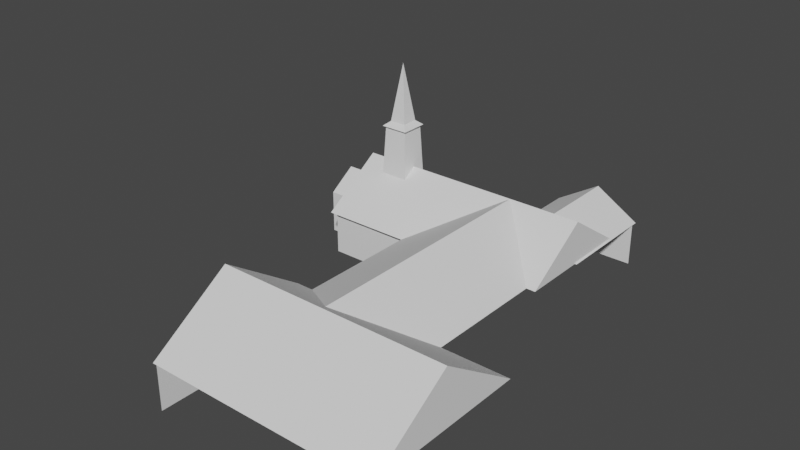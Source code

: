 # Source: Church1.blend  (saved by Blender 3.6.11; exported with 4.5.12 LTS)
import bpy
from mathutils import Matrix  # noqa: F401  (used for matrix-valued properties, if any)

bpy.ops.wm.read_factory_settings(use_empty=True)
scene = bpy.context.scene
scene.name = 'Scene'

# ---- collections
col_collection = bpy.data.collections.new('Collection'); scene.collection.children.link(col_collection)

# ---- world
world_world = bpy.data.worlds.new('World'); scene.world = world_world
world_world.use_nodes = True; world_world.node_tree.nodes.clear()
_N = world_world.node_tree.nodes; _L = world_world.node_tree.links
n0 = _N.new('ShaderNodeOutputWorld'); n0.name = 'World Output'; n0.location = (300, 300)
n1 = _N.new('ShaderNodeBackground'); n1.name = 'Background'; n1.location = (10, 300)
n1.inputs[0].default_value = (0.05088, 0.05088, 0.05088, 1.0)
_L.new(n1.outputs[0], n0.inputs[0])
n0.is_active_output = True
world_world.color = (0.05088, 0.05088, 0.05088)
world_world.use_sun_shadow = False
world_world.sun_shadow_jitter_overblur = 0.0

# ---- meshes
me_cube_001 = bpy.data.meshes.new('Cube.001')
me_cube_001.from_pydata([(-5.004, -3.344, -1.524), (-5.004, -3.344, 1.524), (-5.004, 5.003, -1.524), (-5.004, 5.003, 1.524), (1.329, -3.344, 1.524), (1.329, -3.344, -1.524), (5.868, 5.003, -1.524), (5.868, 5.003, 1.524), (1.329, -12.4, 1.524), (1.329, -12.4, -1.524), (0.1099, -12.4, 1.524), (0.1099, -12.4, -1.524), (0.1099, -23.35, 1.524), (0.1099, -23.35, -1.524), (5.868, 8.108, -1.524), (5.868, 8.108, 1.524), (11.6, 8.108, -1.524), (11.6, 8.108, 1.524)], [], [(0, 1, 3, 2), (2, 3, 7, 6), (8, 9, 11, 10), (4, 5, 9, 8), (10, 11, 13, 12), (1, 0, 5, 4), (6, 7, 15, 14), (14, 15, 17, 16)])
_uv = me_cube_001.uv_layers.new(name='UVMap')
_uv.uv.foreach_set('vector', [0.8422, 0.5588, 0.6399, 0.5588, 0.6399, 0.004701, 0.8422, 0.004701, 0.4188, 0.7263, 0.2164, 0.7263, 0.2164, 0.004701, 0.4188, 0.004701, 0.9325, 0.004701, 0.9325, 0.207, 0.8516, 0.207, 0.8516, 0.004701, 0.4282, 0.004701, 0.6305, 0.004701, 0.6305, 0.6056, 0.4282, 0.6056, 0.004701, 0.004701, 0.207, 0.004701, 0.207, 0.7321, 0.004701, 0.7321, 0.6399, 0.5682, 0.8422, 0.5682, 0.8422, 0.9886, 0.6399, 0.9886, 0.4188, 0.9418, 0.2164, 0.9418, 0.2164, 0.7357, 0.4188, 0.7357, 0.6305, 0.9953, 0.4282, 0.9953, 0.4282, 0.615, 0.6305, 0.615])
me_cube_001.update()
me_cube_002 = bpy.data.meshes.new('Cube.002')
me_cube_002.from_pydata([(-5.304, -3.644, 1.524), (-5.304, 5.304, 1.524), (-5.304, 0.8297, 4.534), (11.55, -3.644, 1.524), (11.55, 5.304, 1.524), (11.55, 0.8297, 4.534), (-5.011, 0.8297, 4.252), (-5.304, 4.884, 1.524), (-5.304, -3.225, 1.524), (-5.304, 0.8297, 4.252), (-5.011, 4.884, 1.524), (-5.011, -3.225, 1.524)], [], [(0, 2, 1, 7, 9, 8), (1, 2, 5, 4), (4, 5, 3), (3, 5, 2, 0), (10, 7, 1, 4, 3, 0, 8, 11), (6, 9, 7, 10), (10, 11, 6), (9, 6, 11, 8)])
_uv = me_cube_002.uv_layers.new(name='UVMap')
_uv.uv.foreach_set('vector', [0.9232, 0.3568, 0.8044, 0.1802, 0.9232, 0.003665, 0.9232, 0.02022, 0.8156, 0.1802, 0.9232, 0.3402, 0.5769, 0.669, 0.3641, 0.669, 0.3641, 0.003665, 0.5769, 0.003665, 0.8044, 0.3641, 0.9232, 0.5407, 0.8044, 0.7173, 0.7971, 0.669, 0.5843, 0.669, 0.5843, 0.003665, 0.7971, 0.003665, 0.3402, 0.01523, 0.3402, 0.003665, 0.3568, 0.003665, 0.3568, 0.669, 0.003665, 0.669, 0.003665, 0.003665, 0.02022, 0.003665, 0.02022, 0.01523, 0.1802, 0.01523, 0.1802, 0.003665, 0.3402, 0.003665, 0.3402, 0.01523, 0.003665, 0.9963, 0.003665, 0.6763, 0.1113, 0.8363, 0.1802, 0.003665, 0.1802, 0.01523, 0.02022, 0.01523, 0.02022, 0.003665])
me_cube_002.update()
me_cube_003 = bpy.data.meshes.new('Cube.003')
me_cube_003.from_pydata([(-0.1901, -23.35, 1.524), (-0.1901, -12.1, 1.524), (-0.1901, -17.73, 5.312), (15.61, -23.35, 1.524), (15.61, -12.1, 1.524), (15.61, -17.73, 5.312), (0.1099, -17.73, 5.022), (-0.1901, -12.53, 1.524), (-0.1901, -22.92, 1.524), (-0.1901, -17.73, 5.022), (0.1099, -12.53, 1.524), (0.1099, -22.92, 1.524)], [], [(0, 2, 1, 7, 9, 8), (1, 2, 5, 4), (4, 5, 3), (3, 5, 2, 0), (10, 7, 1, 4, 3, 0, 8, 11), (6, 9, 7, 10), (10, 11, 6), (9, 6, 11, 8)])
_uv = me_cube_003.uv_layers.new(name='UVMap')
_uv.uv.foreach_set('vector', [0.1417, 0.9961, 0.003867, 0.7913, 0.1417, 0.5865, 0.1417, 0.6021, 0.01442, 0.7913, 0.1417, 0.9805, 0.9961, 0.2585, 0.9961, 0.5054, 0.4213, 0.5054, 0.4213, 0.2585, 0.1494, 0.5865, 0.2873, 0.7913, 0.1494, 0.9961, 0.9961, 0.003867, 0.9961, 0.2508, 0.4213, 0.2508, 0.4213, 0.003867, 0.3979, 0.01478, 0.3979, 0.003867, 0.4135, 0.003867, 0.4135, 0.5787, 0.003867, 0.5787, 0.003867, 0.003867, 0.01954, 0.003867, 0.01954, 0.01478, 0.2087, 0.01478, 0.2087, 0.003867, 0.3979, 0.003867, 0.3979, 0.01478, 0.295, 0.9648, 0.295, 0.5865, 0.4223, 0.7756, 0.2087, 0.003867, 0.2087, 0.01478, 0.01954, 0.01478, 0.01954, 0.003867])
me_cube_003.update()
me_cube_004 = bpy.data.meshes.new('Cube.004')
me_cube_004.from_pydata([(0.9884, 0.7015, 1.524), (10.91, 0.7015, 1.524), (6.437, 0.7015, 4.534), (0.9884, -17.71, 1.524), (10.91, -17.71, 1.524), (6.437, -17.71, 4.534)], [], [(0, 2, 1), (1, 2, 5, 4), (4, 5, 3), (3, 5, 2, 0), (1, 4, 3, 0)])
_uv = me_cube_004.uv_layers.new(name='UVMap')
_uv.uv.foreach_set('vector', [0.8602, 0.4598, 0.9966, 0.7068, 0.8602, 0.9096, 0.4598, 0.003362, 0.5713, 0.003362, 0.5713, 0.8377, 0.4598, 0.8377, 0.8602, 0.003362, 0.9966, 0.2061, 0.8602, 0.4531, 0.8535, 0.8377, 0.5713, 0.8377, 0.5713, 0.003362, 0.8535, 0.003362, 0.003362, 0.8377, 0.003362, 0.003362, 0.4531, 0.003362, 0.4531, 0.8377])
me_cube_004.update()
me_cube_005 = bpy.data.meshes.new('Cube.005')
me_cube_005.from_pydata([(-7.423, -1.139, 1.524), (-7.423, 2.767, 1.524), (-7.423, 0.8137, 2.873), (-5.304, -1.139, 1.524), (-5.304, 2.767, 1.524), (-5.304, 0.8137, 2.873), (-7.423, -1.139, -1.524), (-7.423, 2.767, -1.524), (-5.304, -1.139, -1.524), (-5.304, 2.767, -1.524)], [], [(0, 2, 1), (1, 2, 5, 4), (4, 5, 3), (3, 5, 2, 0), (1, 4, 9, 7), (7, 9, 8, 6), (0, 1, 7, 6), (4, 3, 8, 9), (3, 0, 6, 8)])
_uv = me_cube_005.uv_layers.new(name='UVMap')
_uv.uv.foreach_set('vector', [0.003844, 0.1549, 0.2225, 0.003844, 0.4412, 0.1549, 0.2488, 0.7696, 0.2488, 0.5038, 0.4861, 0.5038, 0.4861, 0.7696, 0.5999, 0.4412, 0.4489, 0.2225, 0.5999, 0.003844, 0.003844, 0.6549, 0.003844, 0.5038, 0.2411, 0.5038, 0.2411, 0.6549, 0.2488, 0.7696, 0.4861, 0.7696, 0.4861, 0.9636, 0.2488, 0.9636, 0.7311, 0.9412, 0.4938, 0.9412, 0.4938, 0.5038, 0.7311, 0.5038, 0.003844, 0.1549, 0.4412, 0.1549, 0.4412, 0.4962, 0.003844, 0.4962, 0.5999, 0.4412, 0.5999, 0.003844, 0.9412, 0.003844, 0.9412, 0.4412, 0.003844, 0.6549, 0.2411, 0.6549, 0.2411, 0.9962, 0.003844, 0.9962])
me_cube_005.update()
me_cube_006 = bpy.data.meshes.new('Cube.006')
me_cube_006.from_pydata([(5.568, 8.408, 1.524), (11.68, 8.408, 1.524), (8.593, 8.408, 3.378), (5.568, 0.8655, 1.524), (11.68, 0.8655, 1.524), (8.593, 0.8655, 3.378)], [], [(0, 2, 1), (1, 2, 5, 4), (4, 5, 3), (3, 5, 2, 0), (1, 4, 3, 0)])
_uv = me_cube_006.uv_layers.new(name='UVMap')
_uv.uv.foreach_set('vector', [0.8591, 0.002948, 0.9971, 0.2281, 0.8591, 0.4576, 0.4635, 0.002947, 0.7313, 0.002948, 0.7313, 0.5642, 0.4635, 0.5642, 0.8591, 0.4635, 0.9971, 0.693, 0.8591, 0.9182, 0.8532, 0.5642, 0.7313, 0.5642, 0.7313, 0.002948, 0.8532, 0.002947, 0.002948, 0.5642, 0.002948, 0.002947, 0.4576, 0.002948, 0.4576, 0.5642])
me_cube_006.update()
me_cube_009 = bpy.data.meshes.new('Cube.009')
me_cube_009.from_pydata([(-3.54, -0.1816, 3.449), (-3.357, 0.001345, 7.353), (-3.54, 1.818, 3.449), (-3.357, 1.635, 7.353), (-1.54, -0.1816, 3.449), (-1.723, 0.001345, 7.353), (-1.54, 1.818, 3.449), (-1.723, 1.635, 7.353), (-3.523, -0.165, 7.353), (-3.523, 1.802, 7.353), (-1.556, -0.165, 7.353), (-1.556, 1.802, 7.353), (-3.122, 0.2364, 7.685), (-3.122, 1.4, 7.685), (-1.958, 0.2364, 7.685), (-1.958, 1.4, 7.685), (-2.54, 0.8184, 11.79)], [], [(0, 1, 3, 2), (2, 3, 7, 6), (6, 7, 5, 4), (4, 5, 1, 0), (2, 6, 4, 0), (5, 7, 11, 10), (8, 10, 14, 12), (3, 1, 8, 9), (1, 5, 10, 8), (7, 3, 9, 11), (14, 15, 16), (11, 9, 13, 15), (10, 11, 15, 14), (9, 8, 12, 13), (13, 12, 16), (12, 14, 16), (15, 13, 16)])
_uv = me_cube_009.uv_layers.new(name='UVMap')
_uv.uv.foreach_set('vector', [0.5961, 0.8322, 0.6139, 0.4533, 0.7724, 0.4533, 0.7902, 0.8322, 0.005251, 0.8425, 0.02301, 0.4636, 0.1816, 0.4636, 0.1993, 0.8425, 0.2098, 0.8425, 0.2276, 0.4636, 0.3861, 0.4636, 0.4039, 0.8425, 0.7974, 0.3841, 0.8152, 0.005251, 0.9738, 0.005251, 0.9915, 0.3841, 0.9947, 0.6473, 0.8007, 0.6473, 0.8007, 0.4533, 0.9947, 0.4533, 0.8168, 0.674, 0.8168, 0.8325, 0.8007, 0.8487, 0.8007, 0.6578, 0.1917, 0.4124, 0.005251, 0.4531, 0.03569, 0.4099, 0.146, 0.3858, 0.9754, 0.8325, 0.9754, 0.674, 0.9915, 0.6578, 0.9915, 0.8487, 0.9754, 0.674, 0.8168, 0.674, 0.8007, 0.6578, 0.9915, 0.6578, 0.8168, 0.8325, 0.9754, 0.8325, 0.9915, 0.8487, 0.8007, 0.8487, 0.748, 0.4071, 0.6351, 0.4071, 0.6915, 0.005251, 0.3887, 0.4124, 0.2022, 0.4531, 0.2326, 0.4099, 0.343, 0.3858, 0.7869, 0.4428, 0.5961, 0.4428, 0.6351, 0.4071, 0.748, 0.4071, 0.5856, 0.4124, 0.3992, 0.4531, 0.4296, 0.4099, 0.54, 0.3858, 0.54, 0.3858, 0.4296, 0.4099, 0.3992, 0.005251, 0.146, 0.3858, 0.03569, 0.4099, 0.005251, 0.005251, 0.343, 0.3858, 0.2326, 0.4099, 0.2022, 0.005251])
me_cube_009.update()

# ---- objects
ob_empty = bpy.data.objects.new('Empty', None)
ob_wall = bpy.data.objects.new('Wall', me_cube_001)
ob_roof = bpy.data.objects.new('Roof', me_cube_002)
ob_roof_001 = bpy.data.objects.new('Roof.001', me_cube_003)
ob_roof_002 = bpy.data.objects.new('Roof.002', me_cube_004)
ob_roof_003 = bpy.data.objects.new('Roof.003', me_cube_005)
ob_roof_004 = bpy.data.objects.new('Roof.004', me_cube_006)
ob_steep = bpy.data.objects.new('Steep', me_cube_009)

# ---- transforms, parenting, visibility, modifiers, constraints
ob_empty.location = (20.21, -0.2216, 0.0)
ob_empty.rotation_euler = (0.01501, 0.002829, 1.324)
ob_empty.scale = (15.36, 15.36, 15.36)
ob_empty.empty_display_type = 'IMAGE'
ob_empty.empty_display_size = 5.0
ob_wall.location = (0.0, 0.0, 0.0)
ob_roof.location = (0.0, 0.0, 0.0)
ob_roof_001.location = (0.0, 0.0, 0.0)
ob_roof_002.location = (0.0, 0.0, 0.0)
ob_roof_003.location = (0.0, 0.0, 0.0)
ob_roof_004.location = (0.0, 0.0, 0.0)
ob_steep.location = (0.0, 0.0, 0.0)

# ---- collection membership
col_collection.objects.link(ob_empty)
col_collection.objects.link(ob_wall)
col_collection.objects.link(ob_roof)
col_collection.objects.link(ob_roof_001)
col_collection.objects.link(ob_roof_002)
col_collection.objects.link(ob_roof_003)
col_collection.objects.link(ob_roof_004)
col_collection.objects.link(ob_steep)

# ---- scene / render settings (as saved in the file)
scene.frame_start = 1; scene.frame_end = 250; scene.frame_set(1)
scene.render.engine = 'BLENDER_EEVEE_NEXT'
scene.cycles.sampling_pattern = 'TABULATED_SOBOL'
scene.view_settings.view_transform = 'Filmic'
bpy.context.view_layer.update()

# ---- added for rendering (the .blend has no active camera and no usable light): camera, sun
cam_auto = bpy.data.cameras.new('AutoCamera')
cam_auto.lens = 50.0
cam_auto.sensor_width = 36.0
cam_auto.clip_end = 1000.0
ob_auto_camera = bpy.data.objects.new('AutoCamera', cam_auto)
scene.collection.objects.link(ob_auto_camera)
ob_auto_camera.location = (42.4235, -53.4712, 35.7982)
ob_auto_camera.rotation_euler = (1.09748, -7.21219e-08, 0.694738)
scene.camera = ob_auto_camera
light_auto_sun = bpy.data.lights.new('AutoSun', 'SUN')
light_auto_sun.energy = 3.0
light_auto_sun.angle = 0.0523599
ob_auto_sun = bpy.data.objects.new('AutoSun', light_auto_sun)
scene.collection.objects.link(ob_auto_sun)
ob_auto_sun.rotation_euler = (0.872665, 0.174533, 0.523599)
bpy.context.view_layer.update()
